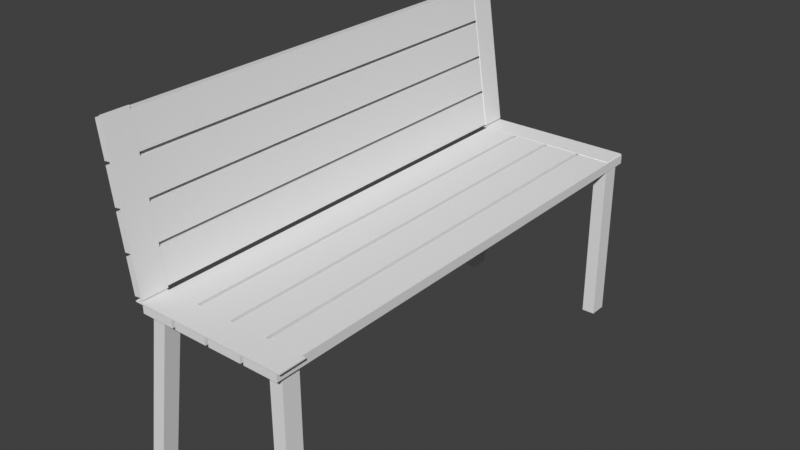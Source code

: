 # Source: bench_.blend  (saved by Blender 3.6.13; exported with 4.5.12 LTS)
import bpy
from mathutils import Matrix  # noqa: F401  (used for matrix-valued properties, if any)

bpy.ops.wm.read_factory_settings(use_empty=True)
scene = bpy.context.scene
scene.name = 'Scene'

# ---- collections
col_collection = bpy.data.collections.new('Collection'); scene.collection.children.link(col_collection)

# ---- world
world_world = bpy.data.worlds.new('World'); scene.world = world_world
world_world.use_nodes = True; world_world.node_tree.nodes.clear()
_N = world_world.node_tree.nodes; _L = world_world.node_tree.links
n0 = _N.new('ShaderNodeOutputWorld'); n0.name = 'World Output'; n0.location = (300, 300)
n1 = _N.new('ShaderNodeBackground'); n1.name = 'Background'; n1.location = (10, 300)
n1.inputs[0].default_value = (0.05088, 0.05088, 0.05088, 1.0)
_L.new(n1.outputs[0], n0.inputs[0])
n0.is_active_output = True
world_world.color = (0.05088, 0.05088, 0.05088)
world_world.use_sun_shadow = False
world_world.sun_shadow_jitter_overblur = 0.0

# ---- meshes
me_cube_002 = bpy.data.meshes.new('Cube.002')
me_cube_002.from_pydata([(-1.0, -1.0, -1.0), (-1.0, -1.0, 1.0), (-1.0, 1.0, -1.0), (-1.0, 1.0, 1.0), (1.0, -1.0, -1.0), (1.0, -1.0, 1.0), (1.0, 1.0, -1.0), (1.0, 1.0, 1.0)], [], [(0, 1, 3, 2), (2, 3, 7, 6), (6, 7, 5, 4), (4, 5, 1, 0), (2, 6, 4, 0), (7, 3, 1, 5)])
_uv = me_cube_002.uv_layers.new(name='UVMap')
_uv.uv.foreach_set('vector', [0.375, 0.0, 0.625, 0.0, 0.625, 0.25, 0.375, 0.25, 0.375, 0.25, 0.625, 0.25, 0.625, 0.5, 0.375, 0.5, 0.375, 0.5, 0.625, 0.5, 0.625, 0.75, 0.375, 0.75, 0.375, 0.75, 0.625, 0.75, 0.625, 1.0, 0.375, 1.0, 0.125, 0.5, 0.375, 0.5, 0.375, 0.75, 0.125, 0.75, 0.625, 0.5, 0.875, 0.5, 0.875, 0.75, 0.625, 0.75])
me_cube_002.update()
me_cube_003 = bpy.data.meshes.new('Cube.003')
me_cube_003.from_pydata([(-1.0, -1.0, -1.0), (-1.0, -1.0, 1.0), (-1.0, 1.0, -1.0), (-1.0, 1.0, 1.0), (1.0, -1.0, -1.0), (1.0, -1.0, 1.0), (1.0, 1.0, -1.0), (1.0, 1.0, 1.0)], [], [(0, 1, 3, 2), (2, 3, 7, 6), (6, 7, 5, 4), (4, 5, 1, 0), (2, 6, 4, 0), (7, 3, 1, 5)])
_uv = me_cube_003.uv_layers.new(name='UVMap')
_uv.uv.foreach_set('vector', [0.375, 0.0, 0.625, 0.0, 0.625, 0.25, 0.375, 0.25, 0.375, 0.25, 0.625, 0.25, 0.625, 0.5, 0.375, 0.5, 0.375, 0.5, 0.625, 0.5, 0.625, 0.75, 0.375, 0.75, 0.375, 0.75, 0.625, 0.75, 0.625, 1.0, 0.375, 1.0, 0.125, 0.5, 0.375, 0.5, 0.375, 0.75, 0.125, 0.75, 0.625, 0.5, 0.875, 0.5, 0.875, 0.75, 0.625, 0.75])
me_cube_003.update()
me_cube_011 = bpy.data.meshes.new('Cube.011')
me_cube_011.from_pydata([(-1.0, -1.0, -1.0), (-1.0, -1.0, 1.0), (-1.0, 1.0, -1.0), (-1.0, 1.0, 1.0), (1.0, -1.0, -1.0), (1.0, -1.0, 1.0), (1.0, 1.0, -1.0), (1.0, 1.0, 1.0)], [], [(0, 1, 3, 2), (2, 3, 7, 6), (6, 7, 5, 4), (4, 5, 1, 0), (2, 6, 4, 0), (7, 3, 1, 5)])
_uv = me_cube_011.uv_layers.new(name='UVMap')
_uv.uv.foreach_set('vector', [0.375, 0.0, 0.625, 0.0, 0.625, 0.25, 0.375, 0.25, 0.375, 0.25, 0.625, 0.25, 0.625, 0.5, 0.375, 0.5, 0.375, 0.5, 0.625, 0.5, 0.625, 0.75, 0.375, 0.75, 0.375, 0.75, 0.625, 0.75, 0.625, 1.0, 0.375, 1.0, 0.125, 0.5, 0.375, 0.5, 0.375, 0.75, 0.125, 0.75, 0.625, 0.5, 0.875, 0.5, 0.875, 0.75, 0.625, 0.75])
me_cube_011.update()
me_cube_014 = bpy.data.meshes.new('Cube.014')
me_cube_014.from_pydata([(-1.0, -1.0, -1.0), (-1.0, -1.0, 1.0), (-1.0, 1.0, -1.0), (-1.0, 1.0, 1.0), (1.0, -1.0, -1.0), (1.0, -1.0, 1.0), (1.0, 1.0, -1.0), (1.0, 1.0, 1.0)], [], [(0, 1, 3, 2), (2, 3, 7, 6), (6, 7, 5, 4), (4, 5, 1, 0), (2, 6, 4, 0), (7, 3, 1, 5)])
_uv = me_cube_014.uv_layers.new(name='UVMap')
_uv.uv.foreach_set('vector', [0.375, 0.0, 0.625, 0.0, 0.625, 0.25, 0.375, 0.25, 0.375, 0.25, 0.625, 0.25, 0.625, 0.5, 0.375, 0.5, 0.375, 0.5, 0.625, 0.5, 0.625, 0.75, 0.375, 0.75, 0.375, 0.75, 0.625, 0.75, 0.625, 1.0, 0.375, 1.0, 0.125, 0.5, 0.375, 0.5, 0.375, 0.75, 0.125, 0.75, 0.625, 0.5, 0.875, 0.5, 0.875, 0.75, 0.625, 0.75])
me_cube_014.update()
me_cube_015 = bpy.data.meshes.new('Cube.015')
me_cube_015.from_pydata([(-1.0, -1.0, -1.0), (-1.0, -1.0, 1.0), (-1.0, 1.0, -1.0), (-1.0, 1.0, 1.0), (1.0, -1.0, -1.0), (1.0, -1.0, 1.0), (1.0, 1.0, -1.0), (1.0, 1.0, 1.0)], [], [(0, 1, 3, 2), (2, 3, 7, 6), (6, 7, 5, 4), (4, 5, 1, 0), (2, 6, 4, 0), (7, 3, 1, 5)])
_uv = me_cube_015.uv_layers.new(name='UVMap')
_uv.uv.foreach_set('vector', [0.375, 0.0, 0.625, 0.0, 0.625, 0.25, 0.375, 0.25, 0.375, 0.25, 0.625, 0.25, 0.625, 0.5, 0.375, 0.5, 0.375, 0.5, 0.625, 0.5, 0.625, 0.75, 0.375, 0.75, 0.375, 0.75, 0.625, 0.75, 0.625, 1.0, 0.375, 1.0, 0.125, 0.5, 0.375, 0.5, 0.375, 0.75, 0.125, 0.75, 0.625, 0.5, 0.875, 0.5, 0.875, 0.75, 0.625, 0.75])
me_cube_015.update()
me_cube_016 = bpy.data.meshes.new('Cube.016')
me_cube_016.from_pydata([(-1.0, -1.0, -1.0), (-1.0, -1.0, 1.0), (-1.0, 1.0, -1.0), (-1.0, 1.0, 1.0), (1.0, -1.0, -1.0), (1.0, -1.0, 1.0), (1.0, 1.0, -1.0), (1.0, 1.0, 1.0)], [], [(0, 1, 3, 2), (2, 3, 7, 6), (6, 7, 5, 4), (4, 5, 1, 0), (2, 6, 4, 0), (7, 3, 1, 5)])
_uv = me_cube_016.uv_layers.new(name='UVMap')
_uv.uv.foreach_set('vector', [0.375, 0.0, 0.625, 0.0, 0.625, 0.25, 0.375, 0.25, 0.375, 0.25, 0.625, 0.25, 0.625, 0.5, 0.375, 0.5, 0.375, 0.5, 0.625, 0.5, 0.625, 0.75, 0.375, 0.75, 0.375, 0.75, 0.625, 0.75, 0.625, 1.0, 0.375, 1.0, 0.125, 0.5, 0.375, 0.5, 0.375, 0.75, 0.125, 0.75, 0.625, 0.5, 0.875, 0.5, 0.875, 0.75, 0.625, 0.75])
me_cube_016.update()
me_cube_017 = bpy.data.meshes.new('Cube.017')
me_cube_017.from_pydata([(-1.0, -1.0, -1.0), (-1.0, -1.0, 1.0), (-1.0, 1.0, -1.0), (-1.0, 1.0, 1.0), (1.0, -1.0, -1.0), (1.0, -1.0, 1.0), (1.0, 1.0, -1.0), (1.0, 1.0, 1.0)], [], [(0, 1, 3, 2), (2, 3, 7, 6), (6, 7, 5, 4), (4, 5, 1, 0), (2, 6, 4, 0), (7, 3, 1, 5)])
_uv = me_cube_017.uv_layers.new(name='UVMap')
_uv.uv.foreach_set('vector', [0.375, 0.0, 0.625, 0.0, 0.625, 0.25, 0.375, 0.25, 0.375, 0.25, 0.625, 0.25, 0.625, 0.5, 0.375, 0.5, 0.375, 0.5, 0.625, 0.5, 0.625, 0.75, 0.375, 0.75, 0.375, 0.75, 0.625, 0.75, 0.625, 1.0, 0.375, 1.0, 0.125, 0.5, 0.375, 0.5, 0.375, 0.75, 0.125, 0.75, 0.625, 0.5, 0.875, 0.5, 0.875, 0.75, 0.625, 0.75])
me_cube_017.update()
me_cube_018 = bpy.data.meshes.new('Cube.018')
me_cube_018.from_pydata([(-1.0, -1.0, -1.0), (-1.0, -1.0, 1.0), (-1.0, 1.0, -1.0), (-1.0, 1.0, 1.0), (1.0, -1.0, -1.0), (1.0, -1.0, 1.0), (1.0, 1.0, -1.0), (1.0, 1.0, 1.0)], [], [(0, 1, 3, 2), (2, 3, 7, 6), (6, 7, 5, 4), (4, 5, 1, 0), (2, 6, 4, 0), (7, 3, 1, 5)])
_uv = me_cube_018.uv_layers.new(name='UVMap')
_uv.uv.foreach_set('vector', [0.375, 0.0, 0.625, 0.0, 0.625, 0.25, 0.375, 0.25, 0.375, 0.25, 0.625, 0.25, 0.625, 0.5, 0.375, 0.5, 0.375, 0.5, 0.625, 0.5, 0.625, 0.75, 0.375, 0.75, 0.375, 0.75, 0.625, 0.75, 0.625, 1.0, 0.375, 1.0, 0.125, 0.5, 0.375, 0.5, 0.375, 0.75, 0.125, 0.75, 0.625, 0.5, 0.875, 0.5, 0.875, 0.75, 0.625, 0.75])
me_cube_018.update()
me_cube_019 = bpy.data.meshes.new('Cube.019')
me_cube_019.from_pydata([(-1.0, -1.0, -1.0), (-1.0, -1.0, 1.0), (-1.0, 1.0, -1.0), (-1.0, 1.0, 1.0), (1.0, -1.0, -1.0), (1.0, -1.0, 1.0), (1.0, 1.0, -1.0), (1.0, 1.0, 1.0)], [], [(0, 1, 3, 2), (2, 3, 7, 6), (6, 7, 5, 4), (4, 5, 1, 0), (2, 6, 4, 0), (7, 3, 1, 5)])
_uv = me_cube_019.uv_layers.new(name='UVMap')
_uv.uv.foreach_set('vector', [0.375, 0.0, 0.625, 0.0, 0.625, 0.25, 0.375, 0.25, 0.375, 0.25, 0.625, 0.25, 0.625, 0.5, 0.375, 0.5, 0.375, 0.5, 0.625, 0.5, 0.625, 0.75, 0.375, 0.75, 0.375, 0.75, 0.625, 0.75, 0.625, 1.0, 0.375, 1.0, 0.125, 0.5, 0.375, 0.5, 0.375, 0.75, 0.125, 0.75, 0.625, 0.5, 0.875, 0.5, 0.875, 0.75, 0.625, 0.75])
me_cube_019.update()

# ---- objects
ob_cube = bpy.data.objects.new('Cube', me_cube_002)
ob_cube_001 = bpy.data.objects.new('Cube.001', me_cube_003)
ob_cube_009 = bpy.data.objects.new('Cube.009', me_cube_011)
ob_cube_010 = bpy.data.objects.new('Cube.010', me_cube_011)
ob_cube_002 = bpy.data.objects.new('Cube.002', me_cube_014)
ob_cube_003 = bpy.data.objects.new('Cube.003', me_cube_015)
ob_cube_012 = bpy.data.objects.new('Cube.012', me_cube_016)
ob_cube_013 = bpy.data.objects.new('Cube.013', me_cube_017)
ob_cube_007 = bpy.data.objects.new('Cube.007', me_cube_018)
ob_cube_008 = bpy.data.objects.new('Cube.008', me_cube_019)

# ---- transforms, parenting, visibility, modifiers, constraints
ob_cube.location = (0.9627, 0.008853, 0.3428)
ob_cube.rotation_euler = (0.0, 0.1576, 0.0)
ob_cube.scale = (0.06981, 0.08552, 0.8836)
ob_cube_001.location = (0.9627, 4.811, 0.3428)
ob_cube_001.rotation_euler = (0.0, 0.1576, 0.0)
ob_cube_001.scale = (0.06981, 0.09947, 0.8836)
ob_cube_009.location = (0.7401, 2.42, 2.678)
ob_cube_009.rotation_euler = (1.568, -3.287, 0.01056)
ob_cube_009.scale = (0.04953, 0.1812, -2.599)
_m = ob_cube_009.modifiers.new('Array', 'ARRAY')
_m.count = 4
_m.relative_offset_displace = (-5.96e-08, 1.1, 0.0)
ob_cube_010.location = (2.391, 2.42, 1.243)
ob_cube_010.rotation_euler = (2.796, -1.566, -7.501)
ob_cube_010.scale = (0.04953, 0.1812, -2.599)
_m = ob_cube_010.modifiers.new('Array', 'ARRAY')
_m.count = 4
_m.relative_offset_displace = (-5.96e-08, 1.1, 0.0)
ob_cube_002.location = (1.735, 4.881, 1.303)
ob_cube_002.rotation_euler = (-1.826, 1.582, -1.824)
ob_cube_002.scale = (0.006042, 0.1422, 0.8045)
ob_cube_003.location = (1.799, -0.0544, 1.284)
ob_cube_003.rotation_euler = (-1.826, 1.582, -1.824)
ob_cube_003.scale = (0.006042, 0.1422, 0.8414)
ob_cube_012.location = (0.846, 4.875, 2.116)
ob_cube_012.rotation_euler = (-0.003472, 2.995, 0.009909)
ob_cube_012.scale = (0.006042, 0.1422, 0.8045)
ob_cube_013.location = (0.8985, -0.04937, 2.093)
ob_cube_013.rotation_euler = (-0.003472, 2.995, 0.009909)
ob_cube_013.scale = (0.006042, 0.1422, 0.8045)
ob_cube_007.location = (2.483, 0.008853, 0.3428)
ob_cube_007.rotation_euler = (0.0, -0.001603, 0.0)
ob_cube_007.scale = (0.06981, 0.09437, 0.8836)
ob_cube_008.location = (2.483, 4.811, 0.3428)
ob_cube_008.rotation_euler = (0.0, -0.001603, 0.0)
ob_cube_008.scale = (0.06981, 0.0956, 0.8836)

# ---- collection membership
col_collection.objects.link(ob_cube)
col_collection.objects.link(ob_cube_001)
col_collection.objects.link(ob_cube_009)
col_collection.objects.link(ob_cube_010)
col_collection.objects.link(ob_cube_002)
col_collection.objects.link(ob_cube_003)
col_collection.objects.link(ob_cube_012)
col_collection.objects.link(ob_cube_013)
col_collection.objects.link(ob_cube_007)
col_collection.objects.link(ob_cube_008)

# ---- scene / render settings (as saved in the file)
scene.frame_start = 1; scene.frame_end = 250; scene.frame_set(1)
scene.render.engine = 'BLENDER_EEVEE_NEXT'
scene.cycles.sampling_pattern = 'TABULATED_SOBOL'
scene.view_settings.view_transform = 'Standard'
bpy.context.view_layer.update()

# ---- added for rendering (the .blend has no active camera and no usable light): camera, sun
cam_auto = bpy.data.cameras.new('AutoCamera')
cam_auto.lens = 50.0
cam_auto.sensor_width = 36.0
cam_auto.clip_end = 1000.0
ob_auto_camera = bpy.data.objects.new('AutoCamera', cam_auto)
scene.collection.objects.link(ob_auto_camera)
ob_auto_camera.location = (7.72228, -4.88688, 6.05317)
ob_auto_camera.rotation_euler = (1.09748, -7.21219e-08, 0.694738)
scene.camera = ob_auto_camera
light_auto_sun = bpy.data.lights.new('AutoSun', 'SUN')
light_auto_sun.energy = 3.0
light_auto_sun.angle = 0.0523599
ob_auto_sun = bpy.data.objects.new('AutoSun', light_auto_sun)
scene.collection.objects.link(ob_auto_sun)
ob_auto_sun.rotation_euler = (0.872665, 0.174533, 0.523599)
bpy.context.view_layer.update()
